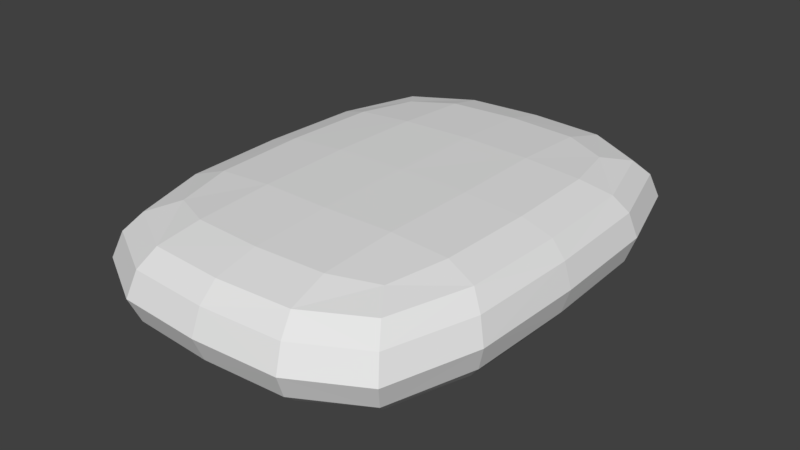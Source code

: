 # Source: Pillow.blend  (saved by Blender 2.79.0; exported with 4.5.12 LTS)
import bpy
from mathutils import Matrix  # noqa: F401  (used for matrix-valued properties, if any)

bpy.ops.wm.read_factory_settings(use_empty=True)
scene = bpy.context.scene
scene.name = 'Scene'

# ---- collections
col_collection_1 = bpy.data.collections.new('Collection 1'); scene.collection.children.link(col_collection_1)

# ---- world
world_world = bpy.data.worlds.new('World'); scene.world = world_world
world_world.color = (0.05088, 0.05088, 0.05088)
world_world.use_sun_shadow = False
world_world.sun_shadow_jitter_overblur = 0.0
world_world.cycles.sampling_method = 'MANUAL'

# ---- meshes
me_cube_001 = bpy.data.meshes.new('Cube.001')
me_cube_001.from_pydata([(-0.8616, 0.5605, 0.0), (-0.7621, -0.4939, 0.1964), (-0.7621, 0.4939, 0.1964), (0.413, 1.169, 0.0), (-0.3639, 1.034, 0.1964), (0.3639, 1.034, 0.1964), (-0.8616, -0.5605, 0.0), (0.8616, -0.5605, 0.0), (0.7621, 0.4939, 0.1964), (0.7621, -0.4939, 0.1964), (-0.413, 1.169, 0.0), (-0.413, -1.169, 0.0), (0.3639, -1.034, 0.1964), (-0.3639, -1.034, 0.1964), (0.8616, 0.5605, 0.0), (-0.3389, 0.46, -0.2621), (0.3389, 0.46, -0.2621), (0.3389, -0.46, -0.2621), (-0.3389, -0.46, -0.2621), (0.3389, 0.46, 0.2621), (-0.3389, 0.46, 0.2621), (-0.3389, -0.46, 0.2621), (0.3389, -0.46, 0.2621), (0.3639, -1.034, -0.1964), (-0.3639, -1.034, -0.1964), (0.7621, 0.4939, -0.1964), (0.7621, -0.4939, -0.1964), (-0.3639, 1.034, -0.1964), (0.3639, 1.034, -0.1964), (-0.7621, -0.4939, -0.1964), (-0.7621, 0.4939, -0.1964), (0.413, -1.169, 0.0), (-0.8253, -0.5364, 0.1175), (-0.7792, 0.0, 0.1981), (-0.8253, 0.5364, 0.1175), (-0.3952, 1.12, 0.1175), (0.0, 1.058, 0.1981), (0.3952, 1.12, 0.1175), (0.8253, 0.5364, 0.1175), (0.7792, 0.0, 0.1981), (0.8253, -0.5364, 0.1175), (0.3952, -1.12, 0.1175), (0.0, -1.058, 0.1981), (-0.3952, -1.12, 0.1175), (0.0, 0.4714, -0.2651), (0.3473, 0.0, -0.2651), (0.0, -0.4714, -0.2651), (-0.3473, 0.0, -0.2651), (0.0, 0.4714, 0.2651), (-0.3473, 0.0, 0.2651), (0.0, -0.4714, 0.2651), (0.3473, 0.0, 0.2651), (0.3952, -1.12, -0.1175), (0.0, -1.194, 0.0), (-0.3952, -1.12, -0.1175), (0.0, -1.058, -0.1981), (0.8253, 0.5364, -0.1175), (0.8794, 0.0, 0.0), (0.8253, -0.5364, -0.1175), (0.7792, 0.0, -0.1981), (-0.3952, 1.12, -0.1175), (0.0, 1.194, 0.0), (0.3952, 1.12, -0.1175), (0.0, 1.058, -0.1981), (-0.8253, -0.5364, -0.1175), (-0.8794, 0.0, 0.0), (-0.8253, 0.5364, -0.1175), (-0.7792, 0.0, -0.1981), (-0.6142, 0.4571, -0.2426), (-0.6142, -0.4571, -0.2426), (-0.6454, -0.876, 0.1947), (-0.6142, -0.4571, 0.2426), (-0.6142, 0.4571, 0.2426), (-0.6454, 0.876, -0.1947), (0.3368, 0.8336, -0.2426), (-0.3368, 0.8336, -0.2426), (-0.3368, 0.8336, 0.2426), (0.3368, 0.8336, 0.2426), (0.6454, 0.876, -0.1947), (0.6142, -0.4571, -0.2426), (0.6142, 0.4571, -0.2426), (0.6142, 0.4571, 0.2426), (0.6142, -0.4571, 0.2426), (0.6454, -0.876, -0.1947), (-0.3368, -0.8336, -0.2426), (0.3368, -0.8336, -0.2426), (0.3368, -0.8336, 0.2426), (-0.3368, -0.8336, 0.2426), (-0.6454, -0.876, -0.1947), (-0.7316, -0.993, 0.0), (-0.6454, 0.876, 0.1947), (-0.7316, 0.993, 0.0), (0.6454, 0.876, 0.1947), (0.7316, 0.993, 0.0), (0.6454, -0.876, 0.1947), (0.7316, -0.993, 0.0), (-0.8427, 0.0, 0.1179), (0.0, 1.144, 0.1179), (0.8427, 0.0, 0.1179), (0.0, -1.144, 0.1179), (0.0, 0.0, -0.268), (0.0, 0.0, 0.268), (0.0, -1.144, -0.1179), (0.8427, 0.0, -0.1179), (0.0, 1.144, -0.1179), (-0.8427, 0.0, -0.1179), (-0.629, 0.0, -0.2455), (-0.7003, -0.9505, 0.1171), (-0.629, 0.0, 0.2455), (-0.7003, 0.9505, -0.1171), (0.0, 0.8537, -0.2455), (0.0, 0.8537, 0.2455), (0.7003, 0.9505, -0.1171), (0.629, 0.0, -0.2455), (0.629, 0.0, 0.2455), (0.7003, -0.9505, -0.1171), (0.0, -0.8537, -0.2455), (0.0, -0.8537, 0.2455), (-0.7003, -0.9505, -0.1171), (-0.7003, 0.9505, 0.1171), (0.7003, 0.9505, 0.1171), (0.7003, -0.9505, 0.1171), (-0.5467, -0.742, -0.2295), (-0.5467, -0.742, 0.2295), (-0.5467, 0.742, -0.2295), (-0.5467, 0.742, 0.2295), (0.5467, -0.742, -0.2295), (0.5467, -0.742, 0.2295), (0.5467, 0.742, -0.2295), (0.5467, 0.742, 0.2295)], [], [(0, 66, 105, 65), (0, 65, 96, 34), (0, 34, 119, 91), (0, 91, 109, 66), (1, 33, 96, 32), (1, 32, 107, 70), (1, 70, 123, 71), (1, 71, 108, 33), (2, 34, 96, 33), (2, 33, 108, 72), (2, 72, 125, 90), (2, 90, 119, 34), (3, 62, 104, 61), (3, 61, 97, 37), (3, 37, 120, 93), (3, 93, 112, 62), (4, 36, 97, 35), (4, 35, 119, 90), (4, 90, 125, 76), (4, 76, 111, 36), (5, 37, 97, 36), (5, 36, 111, 77), (5, 77, 129, 92), (5, 92, 120, 37), (6, 65, 105, 64), (6, 64, 118, 89), (6, 89, 107, 32), (6, 32, 96, 65), (7, 58, 103, 57), (7, 57, 98, 40), (7, 40, 121, 95), (7, 95, 115, 58), (8, 39, 98, 38), (8, 38, 120, 92), (8, 92, 129, 81), (8, 81, 114, 39), (9, 40, 98, 39), (9, 39, 114, 82), (9, 82, 127, 94), (9, 94, 121, 40), (10, 61, 104, 60), (10, 60, 109, 91), (10, 91, 119, 35), (10, 35, 97, 61), (11, 54, 102, 53), (11, 53, 99, 43), (11, 43, 107, 89), (11, 89, 118, 54), (12, 42, 99, 41), (12, 41, 121, 94), (12, 94, 127, 86), (12, 86, 117, 42), (13, 43, 99, 42), (13, 42, 117, 87), (13, 87, 123, 70), (13, 70, 107, 43), (14, 57, 103, 56), (14, 56, 112, 93), (14, 93, 120, 38), (14, 38, 98, 57), (15, 44, 100, 47), (15, 47, 106, 68), (15, 68, 124, 75), (15, 75, 110, 44), (16, 45, 100, 44), (16, 44, 110, 74), (16, 74, 128, 80), (16, 80, 113, 45), (17, 46, 100, 45), (17, 45, 113, 79), (17, 79, 126, 85), (17, 85, 116, 46), (18, 47, 100, 46), (18, 46, 116, 84), (18, 84, 122, 69), (18, 69, 106, 47), (19, 48, 101, 51), (19, 51, 114, 81), (19, 81, 129, 77), (19, 77, 111, 48), (20, 49, 101, 48), (20, 48, 111, 76), (20, 76, 125, 72), (20, 72, 108, 49), (21, 50, 101, 49), (21, 49, 108, 71), (21, 71, 123, 87), (21, 87, 117, 50), (22, 51, 101, 50), (22, 50, 117, 86), (22, 86, 127, 82), (22, 82, 114, 51), (23, 52, 102, 55), (23, 55, 116, 85), (23, 85, 126, 83), (23, 83, 115, 52), (24, 55, 102, 54), (24, 54, 118, 88), (24, 88, 122, 84), (24, 84, 116, 55), (25, 56, 103, 59), (25, 59, 113, 80), (25, 80, 128, 78), (25, 78, 112, 56), (26, 59, 103, 58), (26, 58, 115, 83), (26, 83, 126, 79), (26, 79, 113, 59), (27, 60, 104, 63), (27, 63, 110, 75), (27, 75, 124, 73), (27, 73, 109, 60), (28, 63, 104, 62), (28, 62, 112, 78), (28, 78, 128, 74), (28, 74, 110, 63), (29, 64, 105, 67), (29, 67, 106, 69), (29, 69, 122, 88), (29, 88, 118, 64), (30, 67, 105, 66), (30, 66, 109, 73), (30, 73, 124, 68), (30, 68, 106, 67), (31, 53, 102, 52), (31, 52, 115, 95), (31, 95, 121, 41), (31, 41, 99, 53)])
_uv = me_cube_001.uv_layers.new(name='UVMap')
_uv.uv.foreach_set('vector', [0.895, 0.08809, 0.8905, 0.1151, 0.7732, 0.1171, 0.7721, 0.08943, 0.895, 0.08809, 0.7721, 0.08943, 0.771, 0.06156, 0.8909, 0.06086, 0.895, 0.08809, 0.8909, 0.06086, 0.9922, 0.05906, 0.9999, 0.09031, 0.895, 0.08809, 0.9999, 0.09031, 0.9911, 0.1213, 0.8905, 0.1151, 0.6572, 0.04663, 0.77, 0.0381, 0.771, 0.06156, 0.6515, 0.07056, 0.6572, 0.04663, 0.6515, 0.07056, 0.5504, 0.07744, 0.5625, 0.05008, 0.6572, 0.04663, 0.5625, 0.05008, 0.586, 0.01516, 0.6581, 0.009329, 0.6572, 0.04663, 0.6581, 0.009329, 0.7685, 0.001116, 0.77, 0.0381, 0.8832, 0.03747, 0.8909, 0.06086, 0.771, 0.06156, 0.77, 0.0381, 0.8832, 0.03747, 0.77, 0.0381, 0.7685, 0.001116, 0.8792, 0.00036, 0.8832, 0.03747, 0.8792, 0.00036, 0.9515, 0.0001059, 0.9778, 0.03287, 0.8832, 0.03747, 0.9778, 0.03287, 0.9922, 0.05906, 0.8909, 0.06086, 0.2512, 0.7367, 0.2504, 0.763, 0.1668, 0.7646, 0.1668, 0.7367, 0.2512, 0.7367, 0.1668, 0.7367, 0.1668, 0.7088, 0.2504, 0.7104, 0.2512, 0.7367, 0.2504, 0.7104, 0.33, 0.7041, 0.3335, 0.7367, 0.2512, 0.7367, 0.3335, 0.7367, 0.33, 0.7693, 0.2504, 0.763, 0.08552, 0.6845, 0.1668, 0.6826, 0.1668, 0.7088, 0.08321, 0.7104, 0.08552, 0.6845, 0.08321, 0.7104, 0.003542, 0.7041, 0.009898, 0.6743, 0.08552, 0.6845, 0.009898, 0.6743, 0.02197, 0.6321, 0.08124, 0.6349, 0.08552, 0.6845, 0.08124, 0.6349, 0.1668, 0.633, 0.1668, 0.6826, 0.2481, 0.6845, 0.2504, 0.7104, 0.1668, 0.7088, 0.1668, 0.6826, 0.2481, 0.6845, 0.1668, 0.6826, 0.1668, 0.633, 0.2523, 0.6349, 0.2481, 0.6845, 0.2523, 0.6349, 0.3116, 0.6321, 0.3237, 0.6743, 0.2481, 0.6845, 0.3237, 0.6743, 0.33, 0.7041, 0.2504, 0.7104, 0.6497, 0.09797, 0.7721, 0.08943, 0.7732, 0.1171, 0.6565, 0.1244, 0.6497, 0.09797, 0.6565, 0.1244, 0.5569, 0.1394, 0.5454, 0.1093, 0.6497, 0.09797, 0.5454, 0.1093, 0.5504, 0.07744, 0.6515, 0.07056, 0.6497, 0.09797, 0.6515, 0.07056, 0.771, 0.06156, 0.7721, 0.08943, 0.6497, 0.534, 0.6565, 0.5076, 0.7732, 0.5149, 0.7721, 0.5425, 0.6497, 0.534, 0.7721, 0.5425, 0.771, 0.5704, 0.6515, 0.5614, 0.6497, 0.534, 0.6515, 0.5614, 0.5504, 0.5545, 0.5454, 0.5226, 0.6497, 0.534, 0.5454, 0.5226, 0.5569, 0.4925, 0.6565, 0.5076, 0.8832, 0.5945, 0.77, 0.5939, 0.771, 0.5704, 0.8909, 0.5711, 0.8832, 0.5945, 0.8909, 0.5711, 0.9922, 0.5729, 0.9778, 0.5991, 0.8832, 0.5945, 0.9778, 0.5991, 0.9515, 0.6319, 0.8792, 0.6316, 0.8832, 0.5945, 0.8792, 0.6316, 0.7685, 0.6308, 0.77, 0.5939, 0.6572, 0.5853, 0.6515, 0.5614, 0.771, 0.5704, 0.77, 0.5939, 0.6572, 0.5853, 0.77, 0.5939, 0.7685, 0.6308, 0.6581, 0.6226, 0.6572, 0.5853, 0.6581, 0.6226, 0.586, 0.6168, 0.5625, 0.5819, 0.6572, 0.5853, 0.5625, 0.5819, 0.5504, 0.5545, 0.6515, 0.5614, 0.08235, 0.7367, 0.1668, 0.7367, 0.1668, 0.7646, 0.08321, 0.763, 0.08235, 0.7367, 0.08321, 0.763, 0.003542, 0.7693, 0.0001059, 0.7367, 0.08235, 0.7367, 0.0001059, 0.7367, 0.003542, 0.7041, 0.08321, 0.7104, 0.08235, 0.7367, 0.08321, 0.7104, 0.1668, 0.7088, 0.1668, 0.7367, 0.5043, 0.2416, 0.5279, 0.2427, 0.5282, 0.316, 0.5039, 0.316, 0.5043, 0.2416, 0.5039, 0.316, 0.4796, 0.316, 0.4806, 0.2423, 0.5043, 0.2416, 0.4806, 0.2423, 0.4733, 0.167, 0.5052, 0.1634, 0.5043, 0.2416, 0.5052, 0.1634, 0.537, 0.1677, 0.5279, 0.2427, 0.4575, 0.3871, 0.4568, 0.316, 0.4796, 0.316, 0.4806, 0.3896, 0.4575, 0.3871, 0.4806, 0.3896, 0.4733, 0.465, 0.4445, 0.4578, 0.4575, 0.3871, 0.4445, 0.4578, 0.4044, 0.4418, 0.4146, 0.3886, 0.4575, 0.3871, 0.4146, 0.3886, 0.4148, 0.316, 0.4568, 0.316, 0.4575, 0.2449, 0.4806, 0.2423, 0.4796, 0.316, 0.4568, 0.316, 0.4575, 0.2449, 0.4568, 0.316, 0.4148, 0.316, 0.4146, 0.2433, 0.4575, 0.2449, 0.4146, 0.2433, 0.4044, 0.1902, 0.4445, 0.1742, 0.4575, 0.2449, 0.4445, 0.1742, 0.4733, 0.167, 0.4806, 0.2423, 0.895, 0.5439, 0.7721, 0.5425, 0.7732, 0.5149, 0.8905, 0.5169, 0.895, 0.5439, 0.8905, 0.5169, 0.9911, 0.5107, 0.9999, 0.5416, 0.895, 0.5439, 0.9999, 0.5416, 0.9922, 0.5729, 0.8909, 0.5711, 0.895, 0.5439, 0.8909, 0.5711, 0.771, 0.5704, 0.7721, 0.5425, 0.8833, 0.2357, 0.888, 0.316, 0.7786, 0.316, 0.7773, 0.2376, 0.8833, 0.2357, 0.7773, 0.2376, 0.7753, 0.1746, 0.8779, 0.1727, 0.8833, 0.2357, 0.8779, 0.1727, 0.9478, 0.1787, 0.9749, 0.2306, 0.8833, 0.2357, 0.9749, 0.2306, 0.9818, 0.316, 0.888, 0.316, 0.8833, 0.3962, 0.7773, 0.3943, 0.7786, 0.316, 0.888, 0.316, 0.8833, 0.3962, 0.888, 0.316, 0.9818, 0.316, 0.9749, 0.4014, 0.8833, 0.3962, 0.9749, 0.4014, 0.9478, 0.4533, 0.8779, 0.4592, 0.8833, 0.3962, 0.8779, 0.4592, 0.7753, 0.4573, 0.7773, 0.3943, 0.6742, 0.391, 0.6733, 0.316, 0.7786, 0.316, 0.7773, 0.3943, 0.6742, 0.391, 0.7773, 0.3943, 0.7753, 0.4573, 0.6739, 0.4518, 0.6742, 0.391, 0.6739, 0.4518, 0.6052, 0.4391, 0.593, 0.3869, 0.6742, 0.391, 0.593, 0.3869, 0.592, 0.316, 0.6733, 0.316, 0.6742, 0.2409, 0.7773, 0.2376, 0.7786, 0.316, 0.6733, 0.316, 0.6742, 0.2409, 0.6733, 0.316, 0.592, 0.316, 0.593, 0.2451, 0.6742, 0.2409, 0.593, 0.2451, 0.6052, 0.1929, 0.6739, 0.1802, 0.6742, 0.2409, 0.6739, 0.1802, 0.7753, 0.1746, 0.7773, 0.2376, 0.1002, 0.4015, 0.09696, 0.316, 0.2147, 0.316, 0.2159, 0.4025, 0.1002, 0.4015, 0.2159, 0.4025, 0.2176, 0.4734, 0.1015, 0.4714, 0.1002, 0.4015, 0.1015, 0.4714, 0.02881, 0.4549, 0.005368, 0.4015, 0.1002, 0.4015, 0.005368, 0.4015, 0.0001059, 0.316, 0.09696, 0.316, 0.1002, 0.2304, 0.2159, 0.2295, 0.2147, 0.316, 0.09696, 0.316, 0.1002, 0.2304, 0.09696, 0.316, 0.0001059, 0.316, 0.005372, 0.2304, 0.1002, 0.2304, 0.005372, 0.2304, 0.02882, 0.177, 0.1015, 0.1605, 0.1002, 0.2304, 0.1015, 0.1605, 0.2176, 0.1586, 0.2159, 0.2295, 0.329, 0.2348, 0.3287, 0.316, 0.2147, 0.316, 0.2159, 0.2295, 0.329, 0.2348, 0.2159, 0.2295, 0.2176, 0.1586, 0.3331, 0.1663, 0.329, 0.2348, 0.3331, 0.1663, 0.4044, 0.1902, 0.4146, 0.2433, 0.329, 0.2348, 0.4146, 0.2433, 0.4148, 0.316, 0.3287, 0.316, 0.3289, 0.3971, 0.2159, 0.4025, 0.2147, 0.316, 0.3287, 0.316, 0.3289, 0.3971, 0.3287, 0.316, 0.4148, 0.316, 0.4146, 0.3886, 0.3289, 0.3971, 0.4146, 0.3886, 0.4044, 0.4418, 0.3331, 0.4657, 0.3289, 0.3971, 0.3331, 0.4657, 0.2176, 0.4734, 0.2159, 0.4025, 0.5509, 0.3863, 0.5279, 0.3892, 0.5282, 0.316, 0.5508, 0.316, 0.5509, 0.3863, 0.5508, 0.316, 0.592, 0.316, 0.593, 0.3869, 0.5509, 0.3863, 0.593, 0.3869, 0.6052, 0.4391, 0.5657, 0.4564, 0.5509, 0.3863, 0.5657, 0.4564, 0.537, 0.4643, 0.5279, 0.3892, 0.5509, 0.2457, 0.5508, 0.316, 0.5282, 0.316, 0.5279, 0.2427, 0.5509, 0.2457, 0.5279, 0.2427, 0.537, 0.1677, 0.5657, 0.1755, 0.5509, 0.2457, 0.5657, 0.1755, 0.6052, 0.1929, 0.593, 0.2451, 0.5509, 0.2457, 0.593, 0.2451, 0.592, 0.316, 0.5508, 0.316, 0.8827, 0.4941, 0.8905, 0.5169, 0.7732, 0.5149, 0.774, 0.4921, 0.8827, 0.4941, 0.774, 0.4921, 0.7753, 0.4573, 0.8779, 0.4592, 0.8827, 0.4941, 0.8779, 0.4592, 0.9478, 0.4533, 0.9757, 0.4851, 0.8827, 0.4941, 0.9757, 0.4851, 0.9911, 0.5107, 0.8905, 0.5169, 0.6662, 0.4856, 0.774, 0.4921, 0.7732, 0.5149, 0.6565, 0.5076, 0.6662, 0.4856, 0.6565, 0.5076, 0.5569, 0.4925, 0.5745, 0.4683, 0.6662, 0.4856, 0.5745, 0.4683, 0.6052, 0.4391, 0.6739, 0.4518, 0.6662, 0.4856, 0.6739, 0.4518, 0.7753, 0.4573, 0.774, 0.4921, 0.08552, 0.7889, 0.08321, 0.763, 0.1668, 0.7646, 0.1668, 0.7908, 0.08552, 0.7889, 0.1668, 0.7908, 0.1668, 0.8404, 0.08124, 0.8385, 0.08552, 0.7889, 0.08124, 0.8385, 0.02197, 0.8413, 0.009898, 0.7991, 0.08552, 0.7889, 0.009898, 0.7991, 0.003542, 0.7693, 0.08321, 0.763, 0.2481, 0.7889, 0.1668, 0.7908, 0.1668, 0.7646, 0.2504, 0.763, 0.2481, 0.7889, 0.2504, 0.763, 0.33, 0.7693, 0.3237, 0.7991, 0.2481, 0.7889, 0.3237, 0.7991, 0.3116, 0.8413, 0.2523, 0.8385, 0.2481, 0.7889, 0.2523, 0.8385, 0.1668, 0.8404, 0.1668, 0.7908, 0.6662, 0.1463, 0.6565, 0.1244, 0.7732, 0.1171, 0.774, 0.1398, 0.6662, 0.1463, 0.774, 0.1398, 0.7753, 0.1746, 0.6739, 0.1802, 0.6662, 0.1463, 0.6739, 0.1802, 0.6052, 0.1929, 0.5745, 0.1636, 0.6662, 0.1463, 0.5745, 0.1636, 0.5569, 0.1394, 0.6565, 0.1244, 0.8827, 0.1379, 0.774, 0.1398, 0.7732, 0.1171, 0.8905, 0.1151, 0.8827, 0.1379, 0.8905, 0.1151, 0.9911, 0.1213, 0.9757, 0.1469, 0.8827, 0.1379, 0.9757, 0.1469, 0.9478, 0.1787, 0.8779, 0.1727, 0.8827, 0.1379, 0.8779, 0.1727, 0.7753, 0.1746, 0.774, 0.1398, 0.5043, 0.3903, 0.5039, 0.316, 0.5282, 0.316, 0.5279, 0.3892, 0.5043, 0.3903, 0.5279, 0.3892, 0.537, 0.4643, 0.5052, 0.4686, 0.5043, 0.3903, 0.5052, 0.4686, 0.4733, 0.465, 0.4806, 0.3896, 0.5043, 0.3903, 0.4806, 0.3896, 0.4796, 0.316, 0.5039, 0.316])
me_cube_001.use_remesh_preserve_volume = False
me_cube_001.use_remesh_preserve_attributes = False
me_cube_001.use_mirror_vertex_groups = False
me_cube_001.update()

# ---- objects
ob_cube = bpy.data.objects.new('Cube', me_cube_001)

# ---- transforms, parenting, visibility, modifiers, constraints
ob_cube.location = (0.0, 0.0, 0.0)
ob_cube.lineart.crease_threshold = 0.0

# ---- collection membership
col_collection_1.objects.link(ob_cube)

# ---- scene / render settings (as saved in the file)
scene.frame_start = 1; scene.frame_end = 250; scene.frame_set(1)
scene.render.engine = 'BLENDER_EEVEE_NEXT'
scene.render.resolution_percentage = 50
scene.render.dither_intensity = 0.0
scene.cycles.use_denoising = False
scene.cycles.samples = 128
scene.cycles.sampling_pattern = 'TABULATED_SOBOL'
scene.cycles.use_adaptive_sampling = False
scene.cycles.use_light_tree = False
scene.cycles.blur_glossy = 0.0
scene.cycles.sample_clamp_indirect = 0.0
scene.view_settings.view_transform = 'Standard'
bpy.context.view_layer.update()

# ---- added for rendering (the .blend has no active camera and no usable light): camera, sun
cam_auto = bpy.data.cameras.new('AutoCamera')
cam_auto.lens = 50.0
cam_auto.sensor_width = 36.0
cam_auto.clip_end = 1000.0
ob_auto_camera = bpy.data.objects.new('AutoCamera', cam_auto)
scene.collection.objects.link(ob_auto_camera)
ob_auto_camera.location = (2.78777, -3.34532, 2.23021)
ob_auto_camera.rotation_euler = (1.09748, -7.21219e-08, 0.694738)
scene.camera = ob_auto_camera
light_auto_sun = bpy.data.lights.new('AutoSun', 'SUN')
light_auto_sun.energy = 3.0
light_auto_sun.angle = 0.0523599
ob_auto_sun = bpy.data.objects.new('AutoSun', light_auto_sun)
scene.collection.objects.link(ob_auto_sun)
ob_auto_sun.rotation_euler = (0.872665, 0.174533, 0.523599)
bpy.context.view_layer.update()

